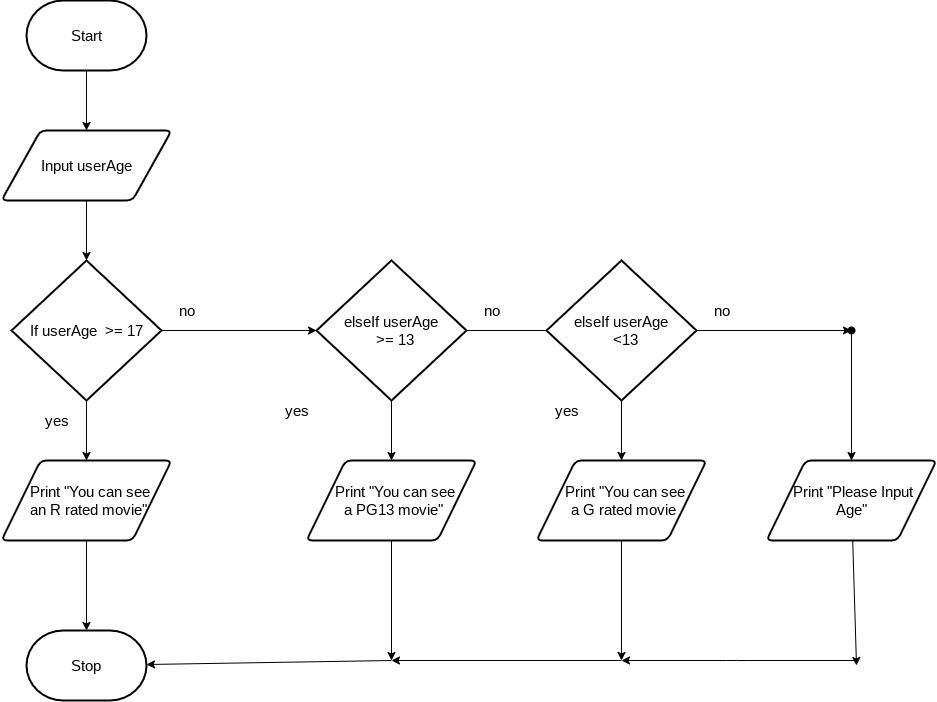

The diagram above was exported from draw.io. Its source (the exported page's mxGraphModel, read from the mxfile embedded in the PNG):
<mxGraphModel dx="914" dy="863" grid="1" gridSize="10" guides="1" tooltips="1" connect="1" arrows="1" fold="1" page="1" pageScale="1" pageWidth="850" pageHeight="1100" math="0" shadow="0">
  <root>
    <mxCell id="0" />
    <mxCell id="1" parent="0" />
    <mxCell id="5" value="" style="edgeStyle=none;html=1;fontSize=15;" edge="1" parent="1" source="3" target="4">
      <mxGeometry relative="1" as="geometry" />
    </mxCell>
    <mxCell id="3" value="Start" style="strokeWidth=2;html=1;shape=mxgraph.flowchart.terminator;whiteSpace=wrap;fontSize=15;" vertex="1" parent="1">
      <mxGeometry x="220" y="60" width="120" height="70" as="geometry" />
    </mxCell>
    <mxCell id="7" value="" style="edgeStyle=none;html=1;fontSize=15;" edge="1" parent="1" source="4" target="6">
      <mxGeometry relative="1" as="geometry" />
    </mxCell>
    <mxCell id="4" value="Input userAge" style="shape=parallelogram;html=1;strokeWidth=2;perimeter=parallelogramPerimeter;whiteSpace=wrap;rounded=1;arcSize=12;size=0.23;fontSize=15;" vertex="1" parent="1">
      <mxGeometry x="195" y="190" width="170" height="70" as="geometry" />
    </mxCell>
    <mxCell id="9" value="" style="edgeStyle=none;html=1;fontSize=15;" edge="1" parent="1" source="6" target="8">
      <mxGeometry relative="1" as="geometry" />
    </mxCell>
    <mxCell id="15" value="" style="edgeStyle=none;html=1;fontSize=15;" edge="1" parent="1" source="6" target="12">
      <mxGeometry relative="1" as="geometry" />
    </mxCell>
    <mxCell id="6" value="If userAge&amp;nbsp; &amp;gt;= 17" style="strokeWidth=2;html=1;shape=mxgraph.flowchart.decision;whiteSpace=wrap;fontSize=15;" vertex="1" parent="1">
      <mxGeometry x="205" y="320" width="150" height="140" as="geometry" />
    </mxCell>
    <mxCell id="11" value="" style="edgeStyle=none;html=1;fontSize=15;" edge="1" parent="1" source="8" target="10">
      <mxGeometry relative="1" as="geometry" />
    </mxCell>
    <mxCell id="8" value="&amp;nbsp; Print &quot;You can see&lt;br&gt;&amp;nbsp;an R rated movie&quot;" style="shape=parallelogram;html=1;strokeWidth=2;perimeter=parallelogramPerimeter;whiteSpace=wrap;rounded=1;arcSize=12;size=0.23;fontSize=15;" vertex="1" parent="1">
      <mxGeometry x="195" y="520" width="170" height="80" as="geometry" />
    </mxCell>
    <mxCell id="10" value="Stop" style="strokeWidth=2;html=1;shape=mxgraph.flowchart.terminator;whiteSpace=wrap;fontSize=15;" vertex="1" parent="1">
      <mxGeometry x="220" y="690" width="120" height="70" as="geometry" />
    </mxCell>
    <mxCell id="17" value="" style="edgeStyle=none;html=1;fontSize=15;" edge="1" parent="1" source="12" target="16">
      <mxGeometry relative="1" as="geometry" />
    </mxCell>
    <mxCell id="28" value="" style="edgeStyle=none;html=1;fontSize=15;" edge="1" parent="1" source="12">
      <mxGeometry relative="1" as="geometry">
        <mxPoint x="815" y="390" as="targetPoint" />
      </mxGeometry>
    </mxCell>
    <mxCell id="12" value="elseIf userAge&lt;br&gt;&amp;nbsp; &amp;gt;= 13" style="strokeWidth=2;html=1;shape=mxgraph.flowchart.decision;whiteSpace=wrap;fontSize=15;" vertex="1" parent="1">
      <mxGeometry x="510" y="320" width="150" height="140" as="geometry" />
    </mxCell>
    <mxCell id="13" value="yes" style="text;html=1;align=center;verticalAlign=middle;resizable=0;points=[];autosize=1;strokeColor=none;fillColor=none;fontSize=15;" vertex="1" parent="1">
      <mxGeometry x="230" y="470" width="40" height="20" as="geometry" />
    </mxCell>
    <mxCell id="14" value="no" style="text;html=1;align=center;verticalAlign=middle;resizable=0;points=[];autosize=1;strokeColor=none;fillColor=none;fontSize=15;" vertex="1" parent="1">
      <mxGeometry x="365" y="360" width="30" height="20" as="geometry" />
    </mxCell>
    <mxCell id="25" value="" style="edgeStyle=none;html=1;fontSize=15;" edge="1" parent="1" source="16">
      <mxGeometry relative="1" as="geometry">
        <mxPoint x="585" y="719.9999999999998" as="targetPoint" />
      </mxGeometry>
    </mxCell>
    <mxCell id="16" value="&amp;nbsp; Print &quot;You can see&lt;br&gt;&amp;nbsp;a PG13 movie&quot;" style="shape=parallelogram;html=1;strokeWidth=2;perimeter=parallelogramPerimeter;whiteSpace=wrap;rounded=1;arcSize=12;size=0.23;fontSize=15;" vertex="1" parent="1">
      <mxGeometry x="500" y="520" width="170" height="80" as="geometry" />
    </mxCell>
    <mxCell id="22" value="yes" style="text;html=1;align=center;verticalAlign=middle;resizable=0;points=[];autosize=1;strokeColor=none;fillColor=none;fontSize=15;" vertex="1" parent="1">
      <mxGeometry x="470" y="460" width="40" height="20" as="geometry" />
    </mxCell>
    <mxCell id="23" value="no" style="text;html=1;align=center;verticalAlign=middle;resizable=0;points=[];autosize=1;strokeColor=none;fillColor=none;fontSize=15;" vertex="1" parent="1">
      <mxGeometry x="670" y="360" width="30" height="20" as="geometry" />
    </mxCell>
    <mxCell id="26" value="" style="edgeStyle=none;html=1;fontSize=15;" edge="1" parent="1" target="10">
      <mxGeometry relative="1" as="geometry">
        <mxPoint x="585" y="719.9999999999998" as="sourcePoint" />
      </mxGeometry>
    </mxCell>
    <mxCell id="32" value="" style="edgeStyle=none;html=1;fontSize=15;" edge="1" parent="1" target="31">
      <mxGeometry relative="1" as="geometry">
        <mxPoint x="815" y="390" as="sourcePoint" />
      </mxGeometry>
    </mxCell>
    <mxCell id="34" value="" style="edgeStyle=none;html=1;fontSize=15;" edge="1" parent="1" source="31">
      <mxGeometry relative="1" as="geometry">
        <mxPoint x="815" y="719.9999999999998" as="targetPoint" />
      </mxGeometry>
    </mxCell>
    <mxCell id="31" value="&amp;nbsp; Print &quot;You can see&lt;br&gt;&amp;nbsp;a G rated movie" style="shape=parallelogram;html=1;strokeWidth=2;perimeter=parallelogramPerimeter;whiteSpace=wrap;rounded=1;arcSize=12;size=0.23;fontSize=15;" vertex="1" parent="1">
      <mxGeometry x="730" y="520" width="170" height="80" as="geometry" />
    </mxCell>
    <mxCell id="35" value="" style="edgeStyle=none;html=1;fontSize=15;" edge="1" parent="1">
      <mxGeometry relative="1" as="geometry">
        <mxPoint x="815" y="719.9999999999998" as="sourcePoint" />
        <mxPoint x="585" y="719.9999999999998" as="targetPoint" />
      </mxGeometry>
    </mxCell>
    <mxCell id="38" value="" style="edgeStyle=none;html=1;fontSize=15;" edge="1" parent="1" source="36" target="37">
      <mxGeometry relative="1" as="geometry" />
    </mxCell>
    <mxCell id="36" value="elseIf userAge&lt;br&gt;&amp;nbsp; &amp;lt;13" style="strokeWidth=2;html=1;shape=mxgraph.flowchart.decision;whiteSpace=wrap;fontSize=15;" vertex="1" parent="1">
      <mxGeometry x="740" y="320" width="150" height="140" as="geometry" />
    </mxCell>
    <mxCell id="40" value="" style="edgeStyle=none;html=1;fontSize=15;" edge="1" parent="1" source="37" target="39">
      <mxGeometry relative="1" as="geometry" />
    </mxCell>
    <mxCell id="37" value="" style="shape=waypoint;sketch=0;size=6;pointerEvents=1;points=[];fillColor=default;resizable=0;rotatable=0;perimeter=centerPerimeter;snapToPoint=1;fontSize=15;strokeWidth=2;" vertex="1" parent="1">
      <mxGeometry x="1025" y="370" width="40" height="40" as="geometry" />
    </mxCell>
    <mxCell id="44" value="" style="edgeStyle=none;html=1;fontSize=15;" edge="1" parent="1" source="39">
      <mxGeometry relative="1" as="geometry">
        <mxPoint x="1050" y="724.9999999999998" as="targetPoint" />
      </mxGeometry>
    </mxCell>
    <mxCell id="39" value="&amp;nbsp; Print &quot;Please Input &lt;br&gt;Age&quot;" style="shape=parallelogram;html=1;strokeWidth=2;perimeter=parallelogramPerimeter;whiteSpace=wrap;rounded=1;arcSize=12;size=0.23;fontSize=15;" vertex="1" parent="1">
      <mxGeometry x="960" y="520" width="170" height="80" as="geometry" />
    </mxCell>
    <mxCell id="41" value="yes" style="text;html=1;align=center;verticalAlign=middle;resizable=0;points=[];autosize=1;strokeColor=none;fillColor=none;fontSize=15;" vertex="1" parent="1">
      <mxGeometry x="740" y="460" width="40" height="20" as="geometry" />
    </mxCell>
    <mxCell id="42" value="no" style="text;html=1;align=center;verticalAlign=middle;resizable=0;points=[];autosize=1;strokeColor=none;fillColor=none;fontSize=15;" vertex="1" parent="1">
      <mxGeometry x="900" y="360" width="30" height="20" as="geometry" />
    </mxCell>
    <mxCell id="46" value="" style="edgeStyle=none;html=1;fontSize=15;" edge="1" parent="1">
      <mxGeometry relative="1" as="geometry">
        <mxPoint x="1050" y="720" as="sourcePoint" />
        <mxPoint x="815" y="720" as="targetPoint" />
        <Array as="points">
          <mxPoint x="930" y="720" />
        </Array>
      </mxGeometry>
    </mxCell>
  </root>
</mxGraphModel>